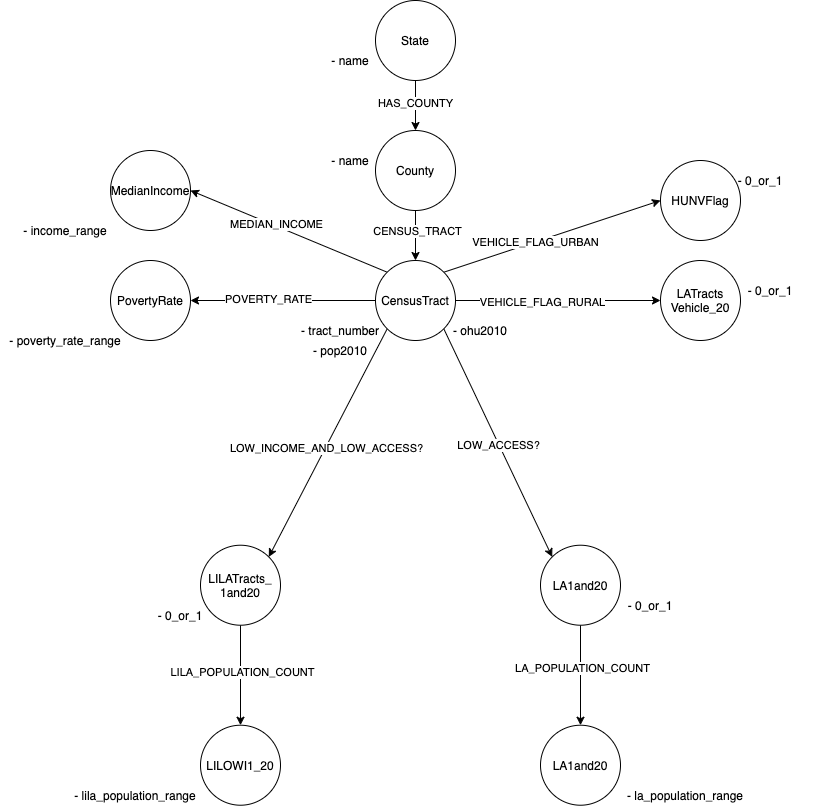

The diagram above was exported from draw.io. Its source (the exported page's mxGraphModel, read from the mxfile embedded in the PNG):
<mxGraphModel dx="1516" dy="952" grid="1" gridSize="10" guides="1" tooltips="1" connect="1" arrows="1" fold="1" page="1" pageScale="1" pageWidth="850" pageHeight="1100" math="0" shadow="0">
  <root>
    <mxCell id="0" />
    <mxCell id="1" parent="0" />
    <mxCell id="JIbtumm-QUSShAX_dAEJ-3" style="edgeStyle=orthogonalEdgeStyle;rounded=0;orthogonalLoop=1;jettySize=auto;html=1;exitX=0.5;exitY=1;exitDx=0;exitDy=0;entryX=0.5;entryY=0;entryDx=0;entryDy=0;" edge="1" parent="1" source="JIbtumm-QUSShAX_dAEJ-1" target="JIbtumm-QUSShAX_dAEJ-2">
      <mxGeometry relative="1" as="geometry" />
    </mxCell>
    <mxCell id="JIbtumm-QUSShAX_dAEJ-4" value="HAS_COUNTY" style="edgeLabel;html=1;align=center;verticalAlign=middle;resizable=0;points=[];" vertex="1" connectable="0" parent="JIbtumm-QUSShAX_dAEJ-3">
      <mxGeometry x="-0.16" y="-1" relative="1" as="geometry">
        <mxPoint as="offset" />
      </mxGeometry>
    </mxCell>
    <mxCell id="JIbtumm-QUSShAX_dAEJ-1" value="State" style="ellipse;whiteSpace=wrap;html=1;aspect=fixed;" vertex="1" parent="1">
      <mxGeometry x="385" y="40" width="80" height="80" as="geometry" />
    </mxCell>
    <mxCell id="JIbtumm-QUSShAX_dAEJ-6" style="edgeStyle=orthogonalEdgeStyle;rounded=0;orthogonalLoop=1;jettySize=auto;html=1;exitX=0.5;exitY=1;exitDx=0;exitDy=0;entryX=0.5;entryY=0;entryDx=0;entryDy=0;" edge="1" parent="1" source="JIbtumm-QUSShAX_dAEJ-2" target="JIbtumm-QUSShAX_dAEJ-5">
      <mxGeometry relative="1" as="geometry" />
    </mxCell>
    <mxCell id="JIbtumm-QUSShAX_dAEJ-7" value="CENSUS_TRACT" style="edgeLabel;html=1;align=center;verticalAlign=middle;resizable=0;points=[];" vertex="1" connectable="0" parent="JIbtumm-QUSShAX_dAEJ-6">
      <mxGeometry x="-0.2" y="1" relative="1" as="geometry">
        <mxPoint as="offset" />
      </mxGeometry>
    </mxCell>
    <mxCell id="JIbtumm-QUSShAX_dAEJ-2" value="County" style="ellipse;whiteSpace=wrap;html=1;aspect=fixed;" vertex="1" parent="1">
      <mxGeometry x="385" y="170" width="80" height="80" as="geometry" />
    </mxCell>
    <mxCell id="JIbtumm-QUSShAX_dAEJ-11" style="rounded=0;orthogonalLoop=1;jettySize=auto;html=1;exitX=0;exitY=0;exitDx=0;exitDy=0;entryX=1;entryY=0.5;entryDx=0;entryDy=0;" edge="1" parent="1" source="JIbtumm-QUSShAX_dAEJ-5" target="JIbtumm-QUSShAX_dAEJ-9">
      <mxGeometry relative="1" as="geometry" />
    </mxCell>
    <mxCell id="JIbtumm-QUSShAX_dAEJ-12" value="MEDIAN_INCOME" style="edgeLabel;html=1;align=center;verticalAlign=middle;resizable=0;points=[];" vertex="1" connectable="0" parent="JIbtumm-QUSShAX_dAEJ-11">
      <mxGeometry x="0.1529" y="-2" relative="1" as="geometry">
        <mxPoint as="offset" />
      </mxGeometry>
    </mxCell>
    <mxCell id="JIbtumm-QUSShAX_dAEJ-14" style="rounded=0;orthogonalLoop=1;jettySize=auto;html=1;exitX=0;exitY=0.5;exitDx=0;exitDy=0;entryX=1;entryY=0.5;entryDx=0;entryDy=0;" edge="1" parent="1" source="JIbtumm-QUSShAX_dAEJ-5" target="JIbtumm-QUSShAX_dAEJ-13">
      <mxGeometry relative="1" as="geometry" />
    </mxCell>
    <mxCell id="JIbtumm-QUSShAX_dAEJ-15" value="POVERTY_RATE" style="edgeLabel;html=1;align=center;verticalAlign=middle;resizable=0;points=[];" vertex="1" connectable="0" parent="JIbtumm-QUSShAX_dAEJ-14">
      <mxGeometry x="0.1595" y="-2" relative="1" as="geometry">
        <mxPoint as="offset" />
      </mxGeometry>
    </mxCell>
    <mxCell id="JIbtumm-QUSShAX_dAEJ-18" style="edgeStyle=none;rounded=0;orthogonalLoop=1;jettySize=auto;html=1;exitX=1;exitY=0;exitDx=0;exitDy=0;entryX=0;entryY=0.5;entryDx=0;entryDy=0;" edge="1" parent="1" source="JIbtumm-QUSShAX_dAEJ-5" target="JIbtumm-QUSShAX_dAEJ-16">
      <mxGeometry relative="1" as="geometry" />
    </mxCell>
    <mxCell id="JIbtumm-QUSShAX_dAEJ-19" value="VEHICLE_FLAG_URBAN" style="edgeLabel;html=1;align=center;verticalAlign=middle;resizable=0;points=[];" vertex="1" connectable="0" parent="JIbtumm-QUSShAX_dAEJ-18">
      <mxGeometry x="-0.1615" y="1" relative="1" as="geometry">
        <mxPoint as="offset" />
      </mxGeometry>
    </mxCell>
    <mxCell id="JIbtumm-QUSShAX_dAEJ-20" style="edgeStyle=none;rounded=0;orthogonalLoop=1;jettySize=auto;html=1;exitX=1;exitY=0.5;exitDx=0;exitDy=0;entryX=0;entryY=0.5;entryDx=0;entryDy=0;" edge="1" parent="1" source="JIbtumm-QUSShAX_dAEJ-5" target="JIbtumm-QUSShAX_dAEJ-17">
      <mxGeometry relative="1" as="geometry" />
    </mxCell>
    <mxCell id="JIbtumm-QUSShAX_dAEJ-21" value="VEHICLE_FLAG_RURAL" style="edgeLabel;html=1;align=center;verticalAlign=middle;resizable=0;points=[];" vertex="1" connectable="0" parent="JIbtumm-QUSShAX_dAEJ-20">
      <mxGeometry x="-0.1707" y="-1" relative="1" as="geometry">
        <mxPoint as="offset" />
      </mxGeometry>
    </mxCell>
    <mxCell id="JIbtumm-QUSShAX_dAEJ-23" style="edgeStyle=none;rounded=0;orthogonalLoop=1;jettySize=auto;html=1;exitX=0;exitY=1;exitDx=0;exitDy=0;entryX=1;entryY=0;entryDx=0;entryDy=0;" edge="1" parent="1" source="JIbtumm-QUSShAX_dAEJ-5" target="JIbtumm-QUSShAX_dAEJ-22">
      <mxGeometry relative="1" as="geometry" />
    </mxCell>
    <mxCell id="JIbtumm-QUSShAX_dAEJ-24" value="LOW_INCOME_AND_LOW_ACCESS?" style="edgeLabel;html=1;align=center;verticalAlign=middle;resizable=0;points=[];" vertex="1" connectable="0" parent="JIbtumm-QUSShAX_dAEJ-23">
      <mxGeometry x="0.0424" relative="1" as="geometry">
        <mxPoint as="offset" />
      </mxGeometry>
    </mxCell>
    <mxCell id="JIbtumm-QUSShAX_dAEJ-26" style="edgeStyle=none;rounded=0;orthogonalLoop=1;jettySize=auto;html=1;exitX=1;exitY=1;exitDx=0;exitDy=0;entryX=0;entryY=0;entryDx=0;entryDy=0;" edge="1" parent="1" source="JIbtumm-QUSShAX_dAEJ-5" target="JIbtumm-QUSShAX_dAEJ-25">
      <mxGeometry relative="1" as="geometry" />
    </mxCell>
    <mxCell id="JIbtumm-QUSShAX_dAEJ-27" value="LOW_ACCESS?" style="edgeLabel;html=1;align=center;verticalAlign=middle;resizable=0;points=[];" vertex="1" connectable="0" parent="JIbtumm-QUSShAX_dAEJ-26">
      <mxGeometry x="0.0144" relative="1" as="geometry">
        <mxPoint x="-1" as="offset" />
      </mxGeometry>
    </mxCell>
    <mxCell id="JIbtumm-QUSShAX_dAEJ-5" value="CensusTract" style="ellipse;whiteSpace=wrap;html=1;aspect=fixed;" vertex="1" parent="1">
      <mxGeometry x="385" y="300" width="80" height="80" as="geometry" />
    </mxCell>
    <mxCell id="JIbtumm-QUSShAX_dAEJ-9" value="MedianIncome" style="ellipse;whiteSpace=wrap;html=1;aspect=fixed;" vertex="1" parent="1">
      <mxGeometry x="120" y="190" width="80" height="80" as="geometry" />
    </mxCell>
    <mxCell id="JIbtumm-QUSShAX_dAEJ-13" value="PovertyRate" style="ellipse;whiteSpace=wrap;html=1;aspect=fixed;" vertex="1" parent="1">
      <mxGeometry x="120" y="300" width="80" height="80" as="geometry" />
    </mxCell>
    <mxCell id="JIbtumm-QUSShAX_dAEJ-16" value="HUNVFlag" style="ellipse;whiteSpace=wrap;html=1;aspect=fixed;" vertex="1" parent="1">
      <mxGeometry x="670" y="200" width="80" height="80" as="geometry" />
    </mxCell>
    <mxCell id="JIbtumm-QUSShAX_dAEJ-17" value="LATracts&lt;br&gt;Vehicle_20" style="ellipse;whiteSpace=wrap;html=1;aspect=fixed;" vertex="1" parent="1">
      <mxGeometry x="670" y="300" width="80" height="80" as="geometry" />
    </mxCell>
    <mxCell id="JIbtumm-QUSShAX_dAEJ-29" style="edgeStyle=none;rounded=0;orthogonalLoop=1;jettySize=auto;html=1;exitX=0.5;exitY=1;exitDx=0;exitDy=0;entryX=0.5;entryY=0;entryDx=0;entryDy=0;" edge="1" parent="1" source="JIbtumm-QUSShAX_dAEJ-22" target="JIbtumm-QUSShAX_dAEJ-28">
      <mxGeometry relative="1" as="geometry" />
    </mxCell>
    <mxCell id="JIbtumm-QUSShAX_dAEJ-30" value="LILA_POPULATION_COUNT" style="edgeLabel;html=1;align=center;verticalAlign=middle;resizable=0;points=[];" vertex="1" connectable="0" parent="JIbtumm-QUSShAX_dAEJ-29">
      <mxGeometry x="-0.1" y="1" relative="1" as="geometry">
        <mxPoint as="offset" />
      </mxGeometry>
    </mxCell>
    <mxCell id="JIbtumm-QUSShAX_dAEJ-22" value="LILATracts_&lt;br&gt;1and20" style="ellipse;whiteSpace=wrap;html=1;aspect=fixed;" vertex="1" parent="1">
      <mxGeometry x="210" y="584.72" width="80" height="80" as="geometry" />
    </mxCell>
    <mxCell id="JIbtumm-QUSShAX_dAEJ-32" style="edgeStyle=none;rounded=0;orthogonalLoop=1;jettySize=auto;html=1;exitX=0.5;exitY=1;exitDx=0;exitDy=0;entryX=0.5;entryY=0;entryDx=0;entryDy=0;" edge="1" parent="1" source="JIbtumm-QUSShAX_dAEJ-25" target="JIbtumm-QUSShAX_dAEJ-31">
      <mxGeometry relative="1" as="geometry" />
    </mxCell>
    <mxCell id="JIbtumm-QUSShAX_dAEJ-33" value="LA_POPULATION_COUNT" style="edgeLabel;html=1;align=center;verticalAlign=middle;resizable=0;points=[];" vertex="1" connectable="0" parent="JIbtumm-QUSShAX_dAEJ-32">
      <mxGeometry x="-0.18" y="1" relative="1" as="geometry">
        <mxPoint as="offset" />
      </mxGeometry>
    </mxCell>
    <mxCell id="JIbtumm-QUSShAX_dAEJ-25" value="LA1and20" style="ellipse;whiteSpace=wrap;html=1;aspect=fixed;" vertex="1" parent="1">
      <mxGeometry x="550" y="584.72" width="80" height="80" as="geometry" />
    </mxCell>
    <mxCell id="JIbtumm-QUSShAX_dAEJ-28" value="LILOWI1_20" style="ellipse;whiteSpace=wrap;html=1;aspect=fixed;" vertex="1" parent="1">
      <mxGeometry x="210" y="764.72" width="80" height="80" as="geometry" />
    </mxCell>
    <mxCell id="JIbtumm-QUSShAX_dAEJ-31" value="LA1and20" style="ellipse;whiteSpace=wrap;html=1;aspect=fixed;" vertex="1" parent="1">
      <mxGeometry x="550" y="764.72" width="80" height="80" as="geometry" />
    </mxCell>
    <mxCell id="JIbtumm-QUSShAX_dAEJ-34" value="- income_range" style="text;html=1;strokeColor=none;fillColor=none;align=center;verticalAlign=middle;whiteSpace=wrap;rounded=0;" vertex="1" parent="1">
      <mxGeometry x="25" y="260" width="100" height="20" as="geometry" />
    </mxCell>
    <mxCell id="JIbtumm-QUSShAX_dAEJ-35" value="- poverty_rate_range" style="text;html=1;strokeColor=none;fillColor=none;align=center;verticalAlign=middle;whiteSpace=wrap;rounded=0;" vertex="1" parent="1">
      <mxGeometry x="10" y="370" width="130" height="20" as="geometry" />
    </mxCell>
    <mxCell id="JIbtumm-QUSShAX_dAEJ-36" value="- name" style="text;html=1;strokeColor=none;fillColor=none;align=center;verticalAlign=middle;whiteSpace=wrap;rounded=0;" vertex="1" parent="1">
      <mxGeometry x="310" y="90" width="100" height="20" as="geometry" />
    </mxCell>
    <mxCell id="JIbtumm-QUSShAX_dAEJ-37" value="- name" style="text;html=1;strokeColor=none;fillColor=none;align=center;verticalAlign=middle;whiteSpace=wrap;rounded=0;" vertex="1" parent="1">
      <mxGeometry x="310" y="190" width="100" height="20" as="geometry" />
    </mxCell>
    <mxCell id="JIbtumm-QUSShAX_dAEJ-38" value="- 0_or_1" style="text;html=1;strokeColor=none;fillColor=none;align=center;verticalAlign=middle;whiteSpace=wrap;rounded=0;" vertex="1" parent="1">
      <mxGeometry x="720" y="210" width="100" height="20" as="geometry" />
    </mxCell>
    <mxCell id="JIbtumm-QUSShAX_dAEJ-39" value="- 0_or_1" style="text;html=1;strokeColor=none;fillColor=none;align=center;verticalAlign=middle;whiteSpace=wrap;rounded=0;" vertex="1" parent="1">
      <mxGeometry x="730" y="320" width="100" height="20" as="geometry" />
    </mxCell>
    <mxCell id="JIbtumm-QUSShAX_dAEJ-40" value="- 0_or_1" style="text;html=1;strokeColor=none;fillColor=none;align=center;verticalAlign=middle;whiteSpace=wrap;rounded=0;" vertex="1" parent="1">
      <mxGeometry x="610" y="634.72" width="100" height="20" as="geometry" />
    </mxCell>
    <mxCell id="JIbtumm-QUSShAX_dAEJ-41" value="- 0_or_1" style="text;html=1;strokeColor=none;fillColor=none;align=center;verticalAlign=middle;whiteSpace=wrap;rounded=0;" vertex="1" parent="1">
      <mxGeometry x="140" y="644.72" width="100" height="20" as="geometry" />
    </mxCell>
    <mxCell id="JIbtumm-QUSShAX_dAEJ-42" value="- lila_population_range" style="text;html=1;strokeColor=none;fillColor=none;align=center;verticalAlign=middle;whiteSpace=wrap;rounded=0;" vertex="1" parent="1">
      <mxGeometry x="70" y="824.72" width="150" height="20" as="geometry" />
    </mxCell>
    <mxCell id="JIbtumm-QUSShAX_dAEJ-43" value="- la_population_range" style="text;html=1;strokeColor=none;fillColor=none;align=center;verticalAlign=middle;whiteSpace=wrap;rounded=0;" vertex="1" parent="1">
      <mxGeometry x="620" y="824.72" width="150" height="20" as="geometry" />
    </mxCell>
    <mxCell id="JIbtumm-QUSShAX_dAEJ-45" value="- tract_number" style="text;html=1;strokeColor=none;fillColor=none;align=center;verticalAlign=middle;whiteSpace=wrap;rounded=0;" vertex="1" parent="1">
      <mxGeometry x="290" y="360" width="120" height="20" as="geometry" />
    </mxCell>
    <mxCell id="JIbtumm-QUSShAX_dAEJ-46" value="- pop2010" style="text;html=1;strokeColor=none;fillColor=none;align=center;verticalAlign=middle;whiteSpace=wrap;rounded=0;" vertex="1" parent="1">
      <mxGeometry x="290" y="380" width="120" height="20" as="geometry" />
    </mxCell>
    <mxCell id="JIbtumm-QUSShAX_dAEJ-47" value="- ohu2010" style="text;html=1;strokeColor=none;fillColor=none;align=center;verticalAlign=middle;whiteSpace=wrap;rounded=0;" vertex="1" parent="1">
      <mxGeometry x="430" y="360" width="120" height="20" as="geometry" />
    </mxCell>
  </root>
</mxGraphModel>